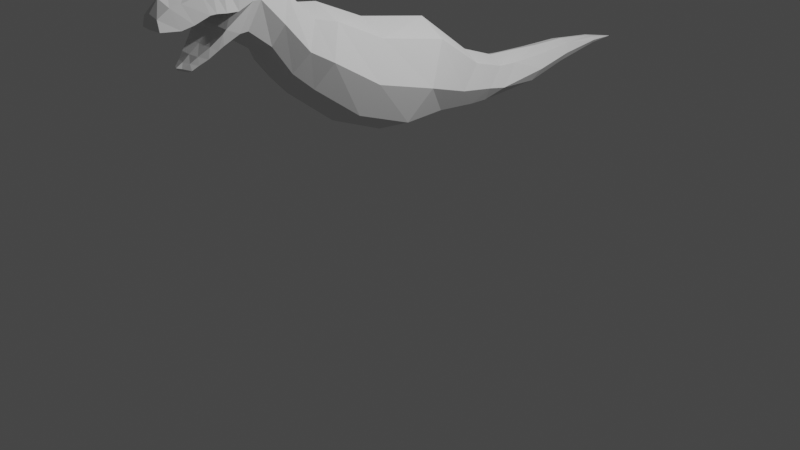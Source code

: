 # Source: Dinsosaur.blend  (saved by Blender 3.4.6; exported with 4.5.12 LTS)
import bpy
from mathutils import Matrix  # noqa: F401  (used for matrix-valued properties, if any)

bpy.ops.wm.read_factory_settings(use_empty=True)
scene = bpy.context.scene
scene.name = 'Scene'

# ---- collections
col_collection = bpy.data.collections.new('Collection'); scene.collection.children.link(col_collection)

# ---- world
world_world = bpy.data.worlds.new('World'); scene.world = world_world
world_world.use_nodes = True; world_world.node_tree.nodes.clear()
_N = world_world.node_tree.nodes; _L = world_world.node_tree.links
n0 = _N.new('ShaderNodeOutputWorld'); n0.name = 'World Output'; n0.location = (300, 300)
n1 = _N.new('ShaderNodeBackground'); n1.name = 'Background'; n1.location = (10, 300)
n1.inputs[0].default_value = (0.05088, 0.05088, 0.05088, 1.0)
_L.new(n1.outputs[0], n0.inputs[0])
n0.is_active_output = True
world_world.color = (0.05088, 0.05088, 0.05088)
world_world.use_sun_shadow = False
world_world.sun_shadow_jitter_overblur = 0.0

# ---- cameras
cam_camera = bpy.data.cameras.new('Camera')
cam_camera.clip_end = 100.0
cam_camera.ortho_scale = 7.314

# ---- lights
light_light = bpy.data.lights.new('Light', 'POINT')
light_light.transmission_factor = 0.0
light_light.energy = 1000.0
light_light.shadow_soft_size = 0.1
light_light.shadow_maximum_resolution = 0.006
light_light.use_absolute_resolution = True

# ---- meshes
me_plane = bpy.data.meshes.new('Plane')
me_plane.from_pydata([(0.3471, 0.2219, 1.909), (0.2064, 1.216, 1.388), (0.19, 0.8226, 1.079), (0.1781, 1.034, 1.067), (0.1514, 1.79, 1.087), (0.1046, 2.331, 1.178), (0.05268, 2.923, 1.307), (0.04848, 2.937, 1.236), (0.2928, -1.237, 2.373), (0.2695, -1.478, 1.943), (0.2231, -1.459, 2.621), (0.1935, -1.656, 2.815), (0.1935, -1.773, 2.875), (0.113, -2.192, 2.192), (0.08404, -2.269, 2.149), (0.03549, -2.405, 2.131), (0.4699, -0.6697, 1.704), (0.4616, -0.003319, 1.508), (0.3371, 0.5505, 1.313), (0.2745, 0.9993, 1.218), (0.2573, 1.229, 1.167), (0.2106, 1.866, 1.208), (0.1467, 2.367, 1.262), (0.07005, 2.932, 1.271), (0.4699, -1.18, 2.021), (0.3894, -1.37, 2.136), (0.2967, -1.551, 2.39), (0.2573, -1.75, 2.624), (0.2573, -1.823, 2.629), (0.2248, -2.216, 2.577), (0.1201, -2.615, 2.497), (0.1118, -2.289, 2.233), (0.1596, -2.202, 2.303), (0.2319, -1.939, 2.85), (0.2461, -2.076, 2.572), (0.1859, -2.161, 2.78), (0.235, -2.163, 2.581), (0.3534, -0.5212, 2.069), (0.3252, -0.791, 1.407), (0.2333, 0.3368, 1.145), (0.3195, -0.1873, 1.18), (0.2535, 0.8121, 1.519), (0.1876, 1.472, 1.364), (0.1516, 1.958, 1.352), (0.1077, 2.408, 1.356), (0.3534, -1.038, 2.322), (0.3252, -1.297, 1.776), (0.2053, -1.629, 2.195), (0.1781, -1.837, 2.364), (0.1781, -1.918, 2.36), (0.1684, -2.249, 2.739), (0.1343, -2.416, 2.687), (0.1143, -2.51, 2.668), (0.06345, -2.324, 2.113), (0.09133, -2.613, 2.592), (0.1953, -2.347, 2.519), (0.1662, -2.451, 2.488), (0.07943, -2.348, 2.181), (0.04828, -2.405, 2.145), (0.2444, -1.96, 2.565), (0.205, -2.07, 2.815), (0.1582, -2.067, 2.286), (0.2252, -2.082, 2.436), (0.2133, -2.104, 2.404), (0.1433, -2.113, 2.252), (0.0, -0.4717, 2.19), (0.0, -0.8402, 1.286), (0.0, 0.2502, 1.077), (0.0, 0.297, 2.043), (0.0, -0.2619, 1.048), (0.0, 0.8993, 1.588), (0.0, 1.288, 1.445), (0.0, 0.751, 1.023), (0.0, 1.553, 1.428), (0.0, 0.9547, 1.005), (0.0, 1.987, 1.396), (0.0, 1.758, 1.036), (0.0, 2.42, 1.383), (0.0, 2.315, 1.14), (0.0, 2.917, 1.312), (0.0, 2.936, 1.215), (0.0, 3.309, 1.227), (0.0, -0.9904, 2.422), (0.0, -1.344, 1.676), (0.0, -1.193, 2.452), (0.0, -1.522, 1.864), (0.0, -1.428, 2.698), (0.0, -1.66, 2.116), (0.0, -1.625, 2.878), (0.0, -1.872, 2.258), (0.0, -1.756, 2.957), (0.0, -1.957, 2.251), (0.0, -2.26, 2.793), (0.0, -2.185, 2.147), (0.0, -2.443, 2.743), (0.0, -2.263, 2.115), (0.0, -2.536, 2.728), (0.0, -2.321, 2.086), (0.0, -2.621, 2.623), (0.0, -2.419, 2.126), (0.0, -1.823, 2.629), (0.0, -2.213, 2.577), (0.0, -2.35, 2.519), (0.0, -2.458, 2.488), (0.0, -2.628, 2.497), (0.0, -2.297, 2.233), (0.0, -2.364, 2.181), (0.0, -2.429, 2.145), (0.0, -2.198, 2.303), (0.0, -1.924, 2.945), (0.0, -1.948, 2.565), (0.0, -2.062, 2.896), (0.0, -2.049, 2.225), (0.0, -2.069, 2.572), (0.0, -2.061, 2.436), (0.0, -2.158, 2.846), (0.0, -2.159, 2.581), (0.0, -2.086, 2.404), (0.0, -2.108, 2.19)], [], [(17, 40, 39, 18), (16, 38, 40, 17), (18, 39, 2, 19), (19, 2, 3, 20), (20, 3, 4, 21), (21, 4, 5, 22), (22, 5, 7, 23), (23, 7, 81), (16, 37, 45, 24), (24, 45, 8, 25), (25, 8, 10, 26), (26, 10, 11, 27), (27, 11, 12, 28), (59, 33, 60, 34), (36, 35, 50, 29), (29, 50, 51, 55), (55, 51, 52, 56), (56, 52, 54, 30), (53, 57, 58, 15), (14, 31, 57, 53), (13, 32, 31, 14), (64, 63, 32, 13), (49, 28, 62, 61), (48, 27, 28, 49), (47, 26, 27, 48), (9, 25, 26, 47), (46, 24, 25, 9), (38, 16, 24, 46), (6, 23, 81), (44, 22, 23, 6), (43, 21, 22, 44), (42, 20, 21, 43), (1, 19, 20, 42), (41, 18, 19, 1), (37, 16, 17, 0), (0, 17, 18, 41), (28, 12, 33, 59), (61, 62, 63, 64), (34, 60, 35, 36), (55, 56, 103, 102), (7, 5, 78, 80), (29, 55, 102, 101), (44, 6, 79, 77), (36, 29, 101, 116), (0, 41, 70, 68), (81, 7, 80), (57, 31, 105, 106), (6, 81, 79), (31, 32, 108, 105), (45, 37, 65, 82), (32, 63, 117, 108), (38, 46, 83, 66), (58, 57, 106, 107), (8, 45, 82, 84), (33, 12, 90, 109), (46, 9, 85, 83), (28, 59, 110, 100), (10, 8, 84, 86), (61, 64, 118, 112), (9, 47, 87, 85), (35, 60, 111, 115), (11, 10, 86, 88), (34, 36, 116, 113), (47, 48, 89, 87), (63, 62, 114, 117), (12, 11, 88, 90), (64, 13, 93, 118), (48, 49, 91, 89), (49, 61, 112, 91), (50, 35, 115, 92), (60, 33, 109, 111), (51, 50, 92, 94), (37, 0, 68, 65), (59, 34, 113, 110), (13, 14, 95, 93), (39, 40, 69, 67), (62, 28, 100, 114), (52, 51, 94, 96), (40, 38, 66, 69), (2, 39, 67, 72), (14, 53, 97, 95), (41, 1, 71, 70), (15, 58, 107, 99), (3, 2, 72, 74), (54, 52, 96, 98), (1, 42, 73, 71), (53, 15, 99, 97), (4, 3, 74, 76), (42, 43, 75, 73), (30, 54, 98, 104), (5, 4, 76, 78), (56, 30, 104, 103), (43, 44, 77, 75)])
_uv = me_plane.uv_layers.new(name='UVMap')
_uv.uv.foreach_set('vector', [0.5373, 0.5032, 0.8665, 0.5032, 0.8665, 1.0, 0.5373, 1.0, 0.5373, 0.0, 0.8665, 0.0, 0.8665, 0.5032, 0.5373, 0.5032, 0.5373, 1.0, 0.8665, 1.0, 0.8665, 1.0, 0.5373, 1.0, 0.5373, 1.0, 0.8665, 1.0, 0.8665, 1.0, 0.5373, 1.0, 0.5373, 1.0, 0.8665, 1.0, 0.8665, 1.0, 0.5373, 1.0, 0.5373, 1.0, 0.8665, 1.0, 0.8665, 1.0, 0.5373, 1.0, 0.5373, 1.0, 0.8665, 1.0, 0.8665, 1.0, 0.5373, 1.0, 0.5373, 1.0, 0.8665, 1.0, 0.0, 1.0, 0.5373, 0.0, 0.1343, 0.0, 0.1343, 0.0, 0.5373, 0.0, 0.5373, 0.0, 0.1343, 0.0, 0.1343, 0.0, 0.5373, 0.0, 0.5373, 0.0, 0.1343, 0.0, 0.1343, 0.0, 0.5373, 0.0, 0.5373, 0.0, 0.1343, 0.0, 0.1343, 0.0, 0.5373, 0.0, 0.5373, 0.0, 0.1343, 0.0, 0.1343, 0.0, 0.5373, 0.0, 0.5373, 0.0, 0.1343, 0.0, 0.1343, 0.0, 0.5373, 0.0, 0.5373, 0.0, 0.1343, 0.0, 0.1343, 0.0, 0.5373, 0.0, 0.5373, 0.0, 0.1343, 0.0, 0.1343, 0.0, 0.5373, 0.0, 0.5373, 0.0, 0.1343, 0.0, 0.1343, 0.0, 0.5373, 0.0, 0.5373, 0.0, 0.1343, 0.0, 0.1343, 0.0, 0.5373, 0.0, 0.9613, 0.0, 0.8658, 0.0, 0.9763, 0.0, 0.9932, 0.0, 0.939, 0.0, 0.7885, 0.0, 0.8658, 0.0, 0.9613, 0.0, 0.9332, 0.0, 0.7683, 0.0, 0.7885, 0.0, 0.939, 0.0, 0.9215, 0.0, 0.7279, 0.0, 0.7683, 0.0, 0.9332, 0.0, 0.8665, 0.0, 0.5373, 0.0, 0.69, 0.0, 0.9106, 0.0, 0.8665, 0.0, 0.5373, 0.0, 0.5373, 0.0, 0.8665, 0.0, 0.8665, 0.0, 0.5373, 0.0, 0.5373, 0.0, 0.8665, 0.0, 0.8665, 0.0, 0.5373, 0.0, 0.5373, 0.0, 0.8665, 0.0, 0.8665, 0.0, 0.5373, 0.0, 0.5373, 0.0, 0.8665, 0.0, 0.8665, 0.0, 0.5373, 0.0, 0.5373, 0.0, 0.8665, 0.0, 0.1343, 1.0, 0.5373, 1.0, 0.0, 1.0, 0.1343, 1.0, 0.5373, 1.0, 0.5373, 1.0, 0.1343, 1.0, 0.1343, 1.0, 0.5373, 1.0, 0.5373, 1.0, 0.1343, 1.0, 0.1343, 1.0, 0.5373, 1.0, 0.5373, 1.0, 0.1343, 1.0, 0.1343, 1.0, 0.5373, 1.0, 0.5373, 1.0, 0.1343, 1.0, 0.1343, 1.0, 0.5373, 1.0, 0.5373, 1.0, 0.1343, 1.0, 0.1343, 0.0, 0.5373, 0.0, 0.5373, 0.5032, 0.1343, 0.5032, 0.1343, 0.5032, 0.5373, 0.5032, 0.5373, 1.0, 0.1343, 1.0, 0.5373, 0.0, 0.1343, 0.0, 0.1343, 0.0, 0.5373, 0.0, 0.9106, 0.0, 0.69, 0.0, 0.7279, 0.0, 0.9215, 0.0, 0.5373, 0.0, 0.1343, 0.0, 0.1343, 0.0, 0.5373, 0.0, 0.5373, 0.0, 0.5373, 0.0, 0.5373, 0.0, 0.5373, 0.0, 0.8665, 1.0, 0.8665, 1.0, 1.0, 1.0, 1.0, 1.0, 0.5373, 0.0, 0.5373, 0.0, 0.5373, 0.0, 0.5373, 0.0, 0.1343, 1.0, 0.1343, 1.0, 0.0, 1.0, 0.0, 1.0, 0.5373, 0.0, 0.5373, 0.0, 0.5373, 0.0, 0.5373, 0.0, 0.1343, 0.5032, 0.1343, 1.0, 0.0, 1.0, 0.0, 0.5032, 0.0, 1.0, 0.8665, 1.0, 1.0, 1.0, 0.8658, 0.0, 0.7885, 0.0, 0.7885, 0.0, 0.8658, 0.0, 0.1343, 1.0, 0.0, 1.0, 0.0, 1.0, 0.7885, 0.0, 0.7683, 0.0, 0.7683, 0.0, 0.7885, 0.0, 0.1343, 0.0, 0.1343, 0.0, 0.0, 0.0, 0.0, 0.0, 0.7683, 0.0, 0.7279, 0.0, 0.7279, 0.0, 0.7683, 0.0, 0.8665, 0.0, 0.8665, 0.0, 1.0, 0.0, 1.0, 0.0, 0.9763, 0.0, 0.8658, 0.0, 0.8658, 0.0, 0.9763, 0.0, 0.1343, 0.0, 0.1343, 0.0, 0.0, 0.0, 0.0, 0.0, 0.1343, 0.0, 0.1343, 0.0, 0.0, 0.0, 0.0, 0.0, 0.8665, 0.0, 0.8665, 0.0, 1.0, 0.0, 1.0, 0.0, 0.5373, 0.0, 0.5373, 0.0, 0.5373, 0.0, 0.5373, 0.0, 0.1343, 0.0, 0.1343, 0.0, 0.0, 0.0, 0.0, 0.0, 0.9106, 0.0, 0.9215, 0.0, 1.0, 0.0, 1.0, 0.0, 0.8665, 0.0, 0.8665, 0.0, 1.0, 0.0, 1.0, 0.0, 0.1343, 0.0, 0.1343, 0.0, 0.0, 0.0, 0.0, 0.0, 0.1343, 0.0, 0.1343, 0.0, 0.0, 0.0, 0.0, 0.0, 0.5373, 0.0, 0.5373, 0.0, 0.5373, 0.0, 0.5373, 0.0, 0.8665, 0.0, 0.8665, 0.0, 1.0, 0.0, 1.0, 0.0, 0.7279, 0.0, 0.69, 0.0, 0.69, 0.0, 0.7279, 0.0, 0.1343, 0.0, 0.1343, 0.0, 0.0, 0.0, 0.0, 0.0, 0.9215, 0.0, 0.9332, 0.0, 1.0, 0.0, 1.0, 0.0, 0.8665, 0.0, 0.8665, 0.0, 1.0, 0.0, 1.0, 0.0, 0.8665, 0.0, 0.9106, 0.0, 1.0, 0.0, 1.0, 0.0, 0.1343, 0.0, 0.1343, 0.0, 0.0, 0.0, 0.0, 0.0, 0.1343, 0.0, 0.1343, 0.0, 0.0, 0.0, 0.0, 0.0, 0.1343, 0.0, 0.1343, 0.0, 0.0, 0.0, 0.0, 0.0, 0.1343, 0.0, 0.1343, 0.5032, 0.0, 0.5032, 0.0, 0.0, 0.5373, 0.0, 0.5373, 0.0, 0.5373, 0.0, 0.5373, 0.0, 0.9332, 0.0, 0.939, 0.0, 1.0, 0.0, 1.0, 0.0, 0.8665, 1.0, 0.8665, 0.5032, 1.0, 0.5032, 1.0, 1.0, 0.69, 0.0, 0.5373, 0.0, 0.5373, 0.0, 0.69, 0.0, 0.1343, 0.0, 0.1343, 0.0, 0.0, 0.0, 0.0, 0.0, 0.8665, 0.5032, 0.8665, 0.0, 1.0, 0.0, 1.0, 0.5032, 0.8665, 1.0, 0.8665, 1.0, 1.0, 1.0, 1.0, 1.0, 0.939, 0.0, 0.9613, 0.0, 1.0, 0.0, 1.0, 0.0, 0.1343, 1.0, 0.1343, 1.0, 0.0, 1.0, 0.0, 1.0, 0.9932, 0.0, 0.9763, 0.0, 0.9763, 0.0, 1.0, 0.0, 0.8665, 1.0, 0.8665, 1.0, 1.0, 1.0, 1.0, 1.0, 0.1343, 0.0, 0.1343, 0.0, 0.0, 0.0, 0.0, 0.0, 0.1343, 1.0, 0.1343, 1.0, 0.0, 1.0, 0.0, 1.0, 0.9613, 0.0, 0.9932, 0.0, 1.0, 0.0, 1.0, 0.0, 0.8665, 1.0, 0.8665, 1.0, 1.0, 1.0, 1.0, 1.0, 0.1343, 1.0, 0.1343, 1.0, 0.0, 1.0, 0.0, 1.0, 0.5373, 0.0, 0.1343, 0.0, 0.0, 0.0, 0.5373, 0.0, 0.8665, 1.0, 0.8665, 1.0, 1.0, 1.0, 1.0, 1.0, 0.5373, 0.0, 0.5373, 0.0, 0.5373, 0.0, 0.5373, 0.0, 0.1343, 1.0, 0.1343, 1.0, 0.0, 1.0, 0.0, 1.0])
me_plane.update()

# ---- objects
ob_light = bpy.data.objects.new('Light', light_light)
ob_camera = bpy.data.objects.new('Camera', cam_camera)
ob_front = bpy.data.objects.new('Front', None)
ob_side = bpy.data.objects.new('Side', None)
ob_plane = bpy.data.objects.new('Plane', me_plane)

# ---- transforms, parenting, visibility, modifiers, constraints
ob_light.location = (4.076, 1.005, 5.904)
ob_light.rotation_euler = (0.6503, 0.05522, 1.866)
ob_light.lock_rotations_4d = False
ob_light.empty_display_type = 'ARROWS'
ob_light.color = (0.0, 0.0, 0.0, 0.0)
ob_light.lineart.crease_threshold = 0.0
ob_camera.location = (7.359, -6.926, 4.958)
ob_camera.rotation_euler = (1.109, 0.0, 0.8149)
ob_camera.lock_rotations_4d = False
ob_camera.empty_display_type = 'ARROWS'
ob_camera.color = (0.0, 0.0, 0.0, 0.0)
ob_camera.display_type = 'WIRE'
ob_camera.lineart.crease_threshold = 0.0
ob_front.location = (0.04774, 2.325, 1.345)
ob_front.rotation_euler = (1.571, -0.0, 0.0)
ob_front.scale = (1.163, 1.163, 1.163)
ob_front.empty_display_type = 'IMAGE'
ob_front.empty_display_size = 5.0
ob_front.use_empty_image_alpha = True
ob_front.color = (1.0, 1.0, 1.0, 0.2)
ob_front.hide_select = True
ob_side.location = (-2.0, 0.15, 1.564)
ob_side.rotation_euler = (1.571, -0.0, 4.712)
ob_side.scale = (1.436, 1.436, 1.436)
ob_side.empty_display_type = 'IMAGE'
ob_side.empty_display_size = 5.0
ob_side.use_empty_image_alpha = True
ob_side.color = (1.0, 1.0, 1.0, 0.2)
ob_side.hide_select = True
ob_plane.location = (0.0, 0.0, 0.0)
_m = ob_plane.modifiers.new('Mirror', 'MIRROR')
_m.use_clip = True

# ---- collection membership
col_collection.objects.link(ob_light)
col_collection.objects.link(ob_camera)
col_collection.objects.link(ob_front)
col_collection.objects.link(ob_side)
col_collection.objects.link(ob_plane)

# ---- scene / render settings (as saved in the file)
scene.camera = ob_camera
scene.frame_start = 1; scene.frame_end = 250; scene.frame_set(29)
scene.render.engine = 'BLENDER_EEVEE_NEXT'
scene.cycles.sampling_pattern = 'TABULATED_SOBOL'
scene.cycles.use_light_tree = False
scene.view_settings.view_transform = 'Filmic'
bpy.context.view_layer.update()
